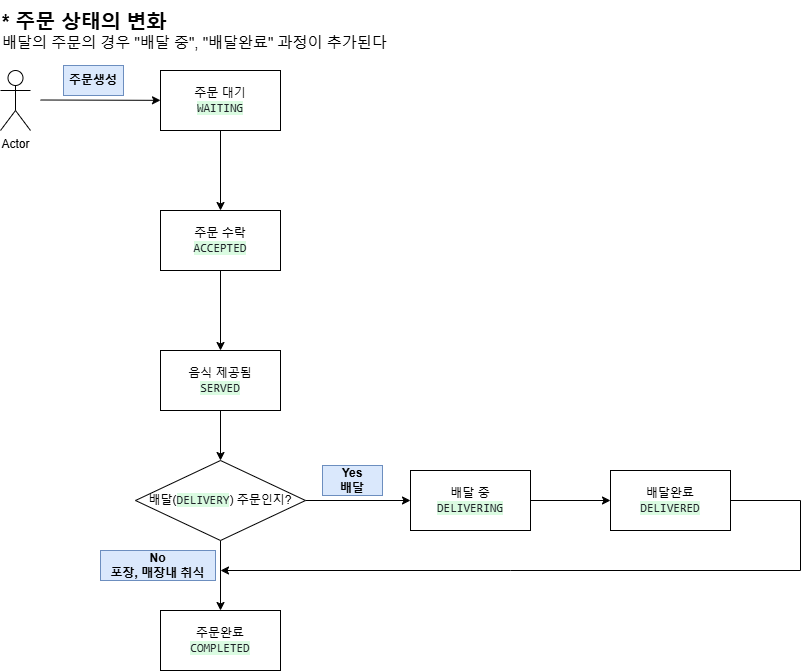

The diagram above was exported from draw.io. Its source (the exported page's mxGraphModel, read from the mxfile embedded in the PNG):
<mxGraphModel dx="1050" dy="2929" grid="1" gridSize="10" guides="1" tooltips="1" connect="1" arrows="1" fold="1" page="1" pageScale="1" pageWidth="827" pageHeight="1169" math="0" shadow="0">
  <root>
    <mxCell id="0" />
    <mxCell id="1" parent="0" />
    <mxCell id="_CeLgaDOP4TgRB7q7gsc-2" value="Actor" style="shape=umlActor;verticalLabelPosition=bottom;verticalAlign=top;html=1;outlineConnect=0;" vertex="1" parent="1">
      <mxGeometry x="40" y="-1450" width="30" height="60" as="geometry" />
    </mxCell>
    <mxCell id="_CeLgaDOP4TgRB7q7gsc-5" value="" style="endArrow=classic;html=1;rounded=0;" edge="1" parent="1" target="_CeLgaDOP4TgRB7q7gsc-8">
      <mxGeometry width="50" height="50" relative="1" as="geometry">
        <mxPoint x="80" y="-1420.5" as="sourcePoint" />
        <mxPoint x="200" y="-1420.5" as="targetPoint" />
      </mxGeometry>
    </mxCell>
    <mxCell id="_CeLgaDOP4TgRB7q7gsc-6" value="주문생성" style="text;html=1;align=center;verticalAlign=middle;whiteSpace=wrap;rounded=0;fillColor=#dae8fc;strokeColor=#6c8ebf;fontStyle=1" vertex="1" parent="1">
      <mxGeometry x="103" y="-1455" width="60" height="30" as="geometry" />
    </mxCell>
    <mxCell id="_CeLgaDOP4TgRB7q7gsc-10" value="" style="edgeStyle=orthogonalEdgeStyle;rounded=0;orthogonalLoop=1;jettySize=auto;html=1;" edge="1" parent="1" source="_CeLgaDOP4TgRB7q7gsc-8" target="_CeLgaDOP4TgRB7q7gsc-9">
      <mxGeometry relative="1" as="geometry" />
    </mxCell>
    <mxCell id="_CeLgaDOP4TgRB7q7gsc-8" value="주문 대기&lt;div&gt;&lt;span style=&quot;color: rgb(31, 35, 40); font-family: ui-monospace, SFMono-Regular, &amp;quot;SF Mono&amp;quot;, Menlo, Consolas, &amp;quot;Liberation Mono&amp;quot;, monospace; text-align: start; white-space-collapse: preserve; background-color: rgb(218, 251, 225);&quot;&gt;WAITING&lt;/span&gt;&lt;/div&gt;" style="rounded=0;whiteSpace=wrap;html=1;" vertex="1" parent="1">
      <mxGeometry x="200" y="-1450" width="120" height="60" as="geometry" />
    </mxCell>
    <mxCell id="_CeLgaDOP4TgRB7q7gsc-12" value="" style="edgeStyle=orthogonalEdgeStyle;rounded=0;orthogonalLoop=1;jettySize=auto;html=1;" edge="1" parent="1" source="_CeLgaDOP4TgRB7q7gsc-9" target="_CeLgaDOP4TgRB7q7gsc-11">
      <mxGeometry relative="1" as="geometry" />
    </mxCell>
    <mxCell id="_CeLgaDOP4TgRB7q7gsc-9" value="주문 수락&lt;div&gt;&lt;span style=&quot;color: rgb(31, 35, 40); font-family: ui-monospace, SFMono-Regular, &amp;quot;SF Mono&amp;quot;, Menlo, Consolas, &amp;quot;Liberation Mono&amp;quot;, monospace; text-align: start; white-space-collapse: preserve; background-color: rgb(218, 251, 225);&quot;&gt;ACCEPTED&lt;/span&gt;&lt;/div&gt;" style="whiteSpace=wrap;html=1;rounded=0;" vertex="1" parent="1">
      <mxGeometry x="200" y="-1310" width="120" height="60" as="geometry" />
    </mxCell>
    <mxCell id="_CeLgaDOP4TgRB7q7gsc-14" value="" style="edgeStyle=orthogonalEdgeStyle;rounded=0;orthogonalLoop=1;jettySize=auto;html=1;" edge="1" parent="1" source="_CeLgaDOP4TgRB7q7gsc-11" target="_CeLgaDOP4TgRB7q7gsc-13">
      <mxGeometry relative="1" as="geometry" />
    </mxCell>
    <mxCell id="_CeLgaDOP4TgRB7q7gsc-11" value="음식 제공됨&lt;div&gt;&lt;span style=&quot;color: rgb(31, 35, 40); font-family: ui-monospace, SFMono-Regular, &amp;quot;SF Mono&amp;quot;, Menlo, Consolas, &amp;quot;Liberation Mono&amp;quot;, monospace; text-align: start; white-space-collapse: preserve; background-color: rgb(218, 251, 225);&quot;&gt;SERVED&lt;/span&gt;&lt;/div&gt;" style="whiteSpace=wrap;html=1;rounded=0;" vertex="1" parent="1">
      <mxGeometry x="200" y="-1170" width="120" height="60" as="geometry" />
    </mxCell>
    <mxCell id="_CeLgaDOP4TgRB7q7gsc-16" value="" style="edgeStyle=orthogonalEdgeStyle;rounded=0;orthogonalLoop=1;jettySize=auto;html=1;" edge="1" parent="1" source="_CeLgaDOP4TgRB7q7gsc-13" target="_CeLgaDOP4TgRB7q7gsc-15">
      <mxGeometry relative="1" as="geometry" />
    </mxCell>
    <mxCell id="_CeLgaDOP4TgRB7q7gsc-18" value="" style="edgeStyle=orthogonalEdgeStyle;rounded=0;orthogonalLoop=1;jettySize=auto;html=1;" edge="1" parent="1" source="_CeLgaDOP4TgRB7q7gsc-13" target="_CeLgaDOP4TgRB7q7gsc-17">
      <mxGeometry relative="1" as="geometry" />
    </mxCell>
    <mxCell id="_CeLgaDOP4TgRB7q7gsc-13" value="배달(&lt;span style=&quot;color: rgb(31, 35, 40); font-family: ui-monospace, SFMono-Regular, &amp;quot;SF Mono&amp;quot;, Menlo, Consolas, &amp;quot;Liberation Mono&amp;quot;, monospace; text-align: start; white-space-collapse: preserve; background-color: rgb(218, 251, 225);&quot;&gt;DELIVERY&lt;/span&gt;) 주문인지?" style="rhombus;whiteSpace=wrap;html=1;rounded=0;" vertex="1" parent="1">
      <mxGeometry x="175" y="-1060" width="170" height="80" as="geometry" />
    </mxCell>
    <mxCell id="_CeLgaDOP4TgRB7q7gsc-15" value="주문완료&lt;div&gt;&lt;span style=&quot;color: rgb(31, 35, 40); font-family: ui-monospace, SFMono-Regular, &amp;quot;SF Mono&amp;quot;, Menlo, Consolas, &amp;quot;Liberation Mono&amp;quot;, monospace; text-align: start; white-space-collapse: preserve; background-color: rgb(218, 251, 225);&quot;&gt;COMPLETED&lt;/span&gt;&lt;/div&gt;" style="whiteSpace=wrap;html=1;rounded=0;" vertex="1" parent="1">
      <mxGeometry x="200" y="-910" width="120" height="60" as="geometry" />
    </mxCell>
    <mxCell id="_CeLgaDOP4TgRB7q7gsc-20" value="" style="edgeStyle=orthogonalEdgeStyle;rounded=0;orthogonalLoop=1;jettySize=auto;html=1;" edge="1" parent="1" source="_CeLgaDOP4TgRB7q7gsc-17" target="_CeLgaDOP4TgRB7q7gsc-19">
      <mxGeometry relative="1" as="geometry" />
    </mxCell>
    <mxCell id="_CeLgaDOP4TgRB7q7gsc-17" value="배달 중&lt;div&gt;&lt;span style=&quot;color: rgb(31, 35, 40); font-family: ui-monospace, SFMono-Regular, &amp;quot;SF Mono&amp;quot;, Menlo, Consolas, &amp;quot;Liberation Mono&amp;quot;, monospace; text-align: start; white-space-collapse: preserve; background-color: rgb(218, 251, 225);&quot;&gt;DELIVERING&lt;/span&gt;&lt;/div&gt;" style="whiteSpace=wrap;html=1;rounded=0;" vertex="1" parent="1">
      <mxGeometry x="450" y="-1050" width="120" height="60" as="geometry" />
    </mxCell>
    <mxCell id="_CeLgaDOP4TgRB7q7gsc-19" value="배달완료&lt;div&gt;&lt;span style=&quot;color: rgb(31, 35, 40); font-family: ui-monospace, SFMono-Regular, &amp;quot;SF Mono&amp;quot;, Menlo, Consolas, &amp;quot;Liberation Mono&amp;quot;, monospace; text-align: start; white-space-collapse: preserve; background-color: rgb(218, 251, 225);&quot;&gt;DELIVERED&lt;/span&gt;&lt;/div&gt;" style="whiteSpace=wrap;html=1;rounded=0;" vertex="1" parent="1">
      <mxGeometry x="650" y="-1050" width="120" height="60" as="geometry" />
    </mxCell>
    <mxCell id="_CeLgaDOP4TgRB7q7gsc-21" value="" style="endArrow=classic;html=1;rounded=0;" edge="1" parent="1" source="_CeLgaDOP4TgRB7q7gsc-19">
      <mxGeometry width="50" height="50" relative="1" as="geometry">
        <mxPoint x="760" y="-1010" as="sourcePoint" />
        <mxPoint x="260" y="-950" as="targetPoint" />
        <Array as="points">
          <mxPoint x="840" y="-1020" />
          <mxPoint x="840" y="-950" />
          <mxPoint x="550" y="-950" />
        </Array>
      </mxGeometry>
    </mxCell>
    <mxCell id="_CeLgaDOP4TgRB7q7gsc-22" value="Yes&lt;div&gt;배달&lt;/div&gt;" style="text;html=1;align=center;verticalAlign=middle;whiteSpace=wrap;rounded=0;fillColor=#dae8fc;strokeColor=#6c8ebf;fontStyle=1" vertex="1" parent="1">
      <mxGeometry x="362" y="-1055" width="60" height="30" as="geometry" />
    </mxCell>
    <mxCell id="_CeLgaDOP4TgRB7q7gsc-24" value="No&lt;div&gt;포장, 매장내 취식&lt;/div&gt;" style="text;html=1;align=center;verticalAlign=middle;whiteSpace=wrap;rounded=0;fillColor=#dae8fc;strokeColor=#6c8ebf;fontStyle=1" vertex="1" parent="1">
      <mxGeometry x="140" y="-970" width="115" height="30" as="geometry" />
    </mxCell>
    <mxCell id="_CeLgaDOP4TgRB7q7gsc-25" value="&lt;b&gt;&lt;font style=&quot;font-size: 20px;&quot;&gt;* 주문 상태의 변화&lt;/font&gt;&lt;/b&gt;&lt;div&gt;&lt;div&gt;&lt;font style=&quot;font-size: 15px;&quot;&gt;배달의 주문의 경우 &quot;배달 중&quot;, &quot;배달완료&quot; 과정이 추가된다&lt;/font&gt;&lt;/div&gt;&lt;/div&gt;" style="text;html=1;align=left;verticalAlign=middle;whiteSpace=wrap;rounded=0;" vertex="1" parent="1">
      <mxGeometry x="40" y="-1520" width="390" height="60" as="geometry" />
    </mxCell>
  </root>
</mxGraphModel>